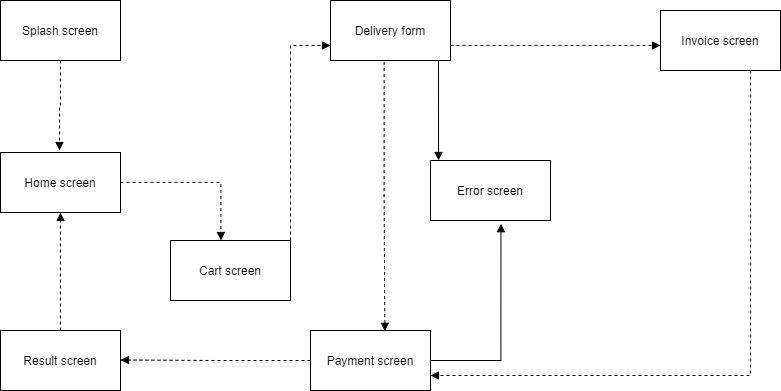

The diagram above was exported from draw.io. Its source (the exported page's mxGraphModel, read from the mxfile embedded in the PNG):
<mxGraphModel dx="994" dy="508" grid="1" gridSize="10" guides="1" tooltips="1" connect="1" arrows="1" fold="1" page="1" pageScale="1" pageWidth="1000" pageHeight="600" math="0" shadow="0">
  <root>
    <mxCell id="0" />
    <mxCell id="1" parent="0" />
    <mxCell id="rur0_8nN3ORKyUBYN74l-1" value="Splash screen&lt;br&gt;" style="rounded=0;whiteSpace=wrap;html=1;" vertex="1" parent="1">
      <mxGeometry x="140" y="120" width="120" height="60" as="geometry" />
    </mxCell>
    <mxCell id="rur0_8nN3ORKyUBYN74l-3" value="Payment screen" style="rounded=0;whiteSpace=wrap;html=1;" vertex="1" parent="1">
      <mxGeometry x="450" y="450" width="120" height="60" as="geometry" />
    </mxCell>
    <mxCell id="rur0_8nN3ORKyUBYN74l-4" value="Result screen" style="rounded=0;whiteSpace=wrap;html=1;" vertex="1" parent="1">
      <mxGeometry x="140" y="450" width="120" height="60" as="geometry" />
    </mxCell>
    <mxCell id="rur0_8nN3ORKyUBYN74l-5" value="Cart screen" style="rounded=0;whiteSpace=wrap;html=1;" vertex="1" parent="1">
      <mxGeometry x="310" y="360" width="120" height="60" as="geometry" />
    </mxCell>
    <mxCell id="rur0_8nN3ORKyUBYN74l-6" value="Error screen" style="rounded=0;whiteSpace=wrap;html=1;" vertex="1" parent="1">
      <mxGeometry x="570" y="280" width="120" height="60" as="geometry" />
    </mxCell>
    <mxCell id="rur0_8nN3ORKyUBYN74l-7" value="Invoice screen" style="rounded=0;whiteSpace=wrap;html=1;" vertex="1" parent="1">
      <mxGeometry x="800" y="130" width="120" height="60" as="geometry" />
    </mxCell>
    <mxCell id="rur0_8nN3ORKyUBYN74l-8" value="Delivery form" style="rounded=0;whiteSpace=wrap;html=1;" vertex="1" parent="1">
      <mxGeometry x="470" y="120" width="120" height="60" as="geometry" />
    </mxCell>
    <mxCell id="rur0_8nN3ORKyUBYN74l-9" value="Home screen" style="rounded=0;whiteSpace=wrap;html=1;" vertex="1" parent="1">
      <mxGeometry x="140" y="272" width="120" height="60" as="geometry" />
    </mxCell>
    <mxCell id="rur0_8nN3ORKyUBYN74l-11" value="" style="html=1;verticalAlign=bottom;labelBackgroundColor=none;endArrow=block;endFill=1;dashed=1;rounded=0;edgeStyle=orthogonalEdgeStyle;exitX=0.5;exitY=1;exitDx=0;exitDy=0;" edge="1" parent="1" source="rur0_8nN3ORKyUBYN74l-1">
      <mxGeometry width="160" relative="1" as="geometry">
        <mxPoint x="420" y="290" as="sourcePoint" />
        <mxPoint x="199" y="270" as="targetPoint" />
      </mxGeometry>
    </mxCell>
    <mxCell id="rur0_8nN3ORKyUBYN74l-12" value="" style="html=1;verticalAlign=bottom;labelBackgroundColor=none;endArrow=block;endFill=1;dashed=1;rounded=0;edgeStyle=orthogonalEdgeStyle;entryX=0.42;entryY=0;entryDx=0;entryDy=0;entryPerimeter=0;exitX=1;exitY=0.5;exitDx=0;exitDy=0;" edge="1" parent="1" source="rur0_8nN3ORKyUBYN74l-9" target="rur0_8nN3ORKyUBYN74l-5">
      <mxGeometry width="160" relative="1" as="geometry">
        <mxPoint x="200" y="334" as="sourcePoint" />
        <mxPoint x="360" y="334" as="targetPoint" />
      </mxGeometry>
    </mxCell>
    <mxCell id="rur0_8nN3ORKyUBYN74l-13" value="" style="html=1;verticalAlign=bottom;labelBackgroundColor=none;endArrow=block;endFill=1;dashed=1;rounded=0;edgeStyle=orthogonalEdgeStyle;exitX=1;exitY=0;exitDx=0;exitDy=0;entryX=0;entryY=0.75;entryDx=0;entryDy=0;" edge="1" parent="1" source="rur0_8nN3ORKyUBYN74l-5" target="rur0_8nN3ORKyUBYN74l-8">
      <mxGeometry width="160" relative="1" as="geometry">
        <mxPoint x="420" y="290" as="sourcePoint" />
        <mxPoint x="580" y="290" as="targetPoint" />
      </mxGeometry>
    </mxCell>
    <mxCell id="rur0_8nN3ORKyUBYN74l-14" value="" style="html=1;verticalAlign=bottom;labelBackgroundColor=none;endArrow=block;endFill=1;dashed=1;rounded=0;edgeStyle=orthogonalEdgeStyle;exitX=1;exitY=0.75;exitDx=0;exitDy=0;" edge="1" parent="1" source="rur0_8nN3ORKyUBYN74l-8">
      <mxGeometry width="160" relative="1" as="geometry">
        <mxPoint x="420" y="290" as="sourcePoint" />
        <mxPoint x="800" y="165" as="targetPoint" />
        <Array as="points">
          <mxPoint x="800" y="165" />
        </Array>
      </mxGeometry>
    </mxCell>
    <mxCell id="rur0_8nN3ORKyUBYN74l-15" value="" style="html=1;verticalAlign=bottom;labelBackgroundColor=none;endArrow=block;endFill=1;dashed=1;rounded=0;edgeStyle=orthogonalEdgeStyle;entryX=0.62;entryY=0.013;entryDx=0;entryDy=0;entryPerimeter=0;exitX=0.447;exitY=1.027;exitDx=0;exitDy=0;exitPerimeter=0;" edge="1" parent="1" source="rur0_8nN3ORKyUBYN74l-8" target="rur0_8nN3ORKyUBYN74l-3">
      <mxGeometry width="160" relative="1" as="geometry">
        <mxPoint x="420" y="290" as="sourcePoint" />
        <mxPoint x="580" y="290" as="targetPoint" />
      </mxGeometry>
    </mxCell>
    <mxCell id="rur0_8nN3ORKyUBYN74l-16" value="" style="html=1;verticalAlign=bottom;labelBackgroundColor=none;endArrow=block;endFill=1;rounded=0;edgeStyle=orthogonalEdgeStyle;entryX=0.587;entryY=1.053;entryDx=0;entryDy=0;exitX=1;exitY=0.5;exitDx=0;exitDy=0;entryPerimeter=0;" edge="1" parent="1" source="rur0_8nN3ORKyUBYN74l-3" target="rur0_8nN3ORKyUBYN74l-6">
      <mxGeometry width="160" relative="1" as="geometry">
        <mxPoint x="420" y="290" as="sourcePoint" />
        <mxPoint x="580" y="290" as="targetPoint" />
        <Array as="points">
          <mxPoint x="640" y="480" />
        </Array>
      </mxGeometry>
    </mxCell>
    <mxCell id="rur0_8nN3ORKyUBYN74l-18" value="" style="html=1;verticalAlign=bottom;labelBackgroundColor=none;endArrow=block;endFill=1;dashed=1;rounded=0;edgeStyle=orthogonalEdgeStyle;exitX=0;exitY=0.5;exitDx=0;exitDy=0;" edge="1" parent="1" source="rur0_8nN3ORKyUBYN74l-3">
      <mxGeometry width="160" relative="1" as="geometry">
        <mxPoint x="100" y="479.5" as="sourcePoint" />
        <mxPoint x="260" y="479.5" as="targetPoint" />
      </mxGeometry>
    </mxCell>
    <mxCell id="rur0_8nN3ORKyUBYN74l-19" value="" style="html=1;verticalAlign=bottom;labelBackgroundColor=none;endArrow=block;endFill=1;dashed=1;rounded=0;edgeStyle=orthogonalEdgeStyle;exitX=0.5;exitY=0;exitDx=0;exitDy=0;entryX=0.5;entryY=1;entryDx=0;entryDy=0;" edge="1" parent="1" source="rur0_8nN3ORKyUBYN74l-4" target="rur0_8nN3ORKyUBYN74l-9">
      <mxGeometry width="160" relative="1" as="geometry">
        <mxPoint x="420" y="290" as="sourcePoint" />
        <mxPoint x="580" y="290" as="targetPoint" />
      </mxGeometry>
    </mxCell>
    <mxCell id="rur0_8nN3ORKyUBYN74l-20" value="" style="html=1;verticalAlign=bottom;labelBackgroundColor=none;endArrow=block;endFill=1;dashed=1;rounded=0;edgeStyle=orthogonalEdgeStyle;entryX=1;entryY=0.75;entryDx=0;entryDy=0;exitX=0.75;exitY=1;exitDx=0;exitDy=0;" edge="1" parent="1" source="rur0_8nN3ORKyUBYN74l-7" target="rur0_8nN3ORKyUBYN74l-3">
      <mxGeometry width="160" relative="1" as="geometry">
        <mxPoint x="420" y="290" as="sourcePoint" />
        <mxPoint x="580" y="290" as="targetPoint" />
      </mxGeometry>
    </mxCell>
    <mxCell id="rur0_8nN3ORKyUBYN74l-21" value="" style="html=1;verticalAlign=bottom;labelBackgroundColor=none;endArrow=block;endFill=1;rounded=0;edgeStyle=orthogonalEdgeStyle;entryX=0.067;entryY=0;entryDx=0;entryDy=0;entryPerimeter=0;exitX=0.9;exitY=1;exitDx=0;exitDy=0;exitPerimeter=0;" edge="1" parent="1" source="rur0_8nN3ORKyUBYN74l-8" target="rur0_8nN3ORKyUBYN74l-6">
      <mxGeometry width="160" relative="1" as="geometry">
        <mxPoint x="420" y="290" as="sourcePoint" />
        <mxPoint x="580" y="290" as="targetPoint" />
      </mxGeometry>
    </mxCell>
  </root>
</mxGraphModel>